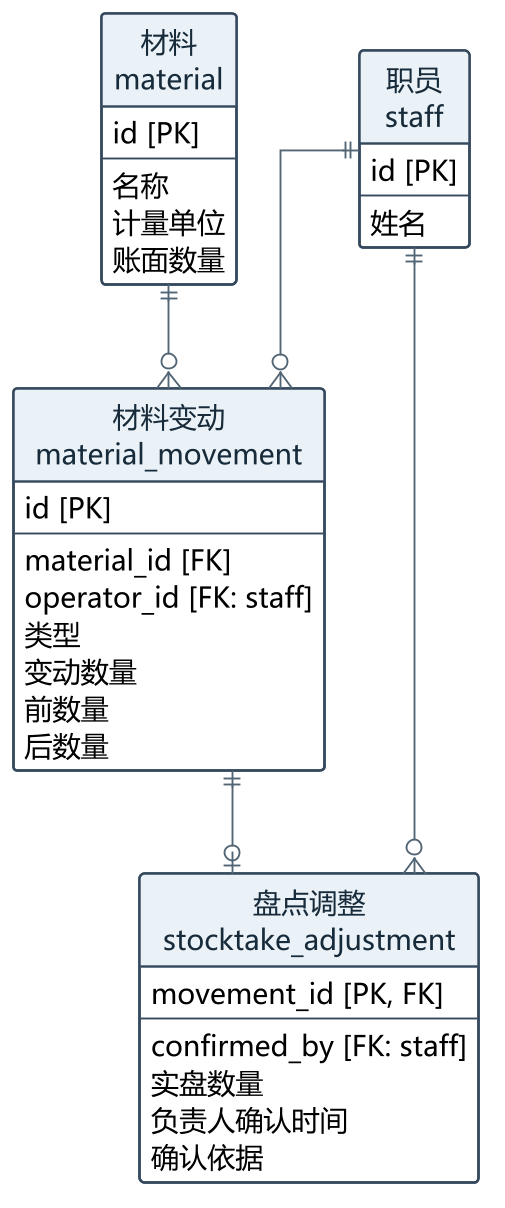

The diagram above was rendered by PlantUML. Its source (embedded in the PNG):
@startuml
skinparam backgroundColor white
skinparam shadowing false
skinparam defaultFontName Microsoft YaHei
skinparam defaultFontSize 15
skinparam dpi 180
skinparam linetype ortho
skinparam nodesep 45
skinparam ranksep 55
skinparam ArrowColor #526575
skinparam classAttributeIconSize 0
skinparam class {
 BackgroundColor #FFFFFF
 BorderColor #34495E
 BorderThickness 1.3
 HeaderBackgroundColor #EAF1F7
 FontColor #172B3A
}
hide circle
hide methods
top to bottom direction
entity "材料\nmaterial" as material {
 id [PK]
 --
 名称
 计量单位
 账面数量
}
entity "材料变动\nmaterial_movement" as material_movement {
 id [PK]
 --
 material_id [FK]
 operator_id [FK: staff]
 类型
 变动数量
 前数量
 后数量
}
entity "盘点调整\nstocktake_adjustment" as stocktake_adjustment {
 movement_id [PK, FK]
 --
 confirmed_by [FK: staff]
 实盘数量
 负责人确认时间
 确认依据
}
entity "职员\nstaff" as staff {
 id [PK]
 --
 姓名
}
material ||--o{ material_movement
staff ||--o{ material_movement
material_movement ||--o| stocktake_adjustment
staff ||--o{ stocktake_adjustment
@enduml